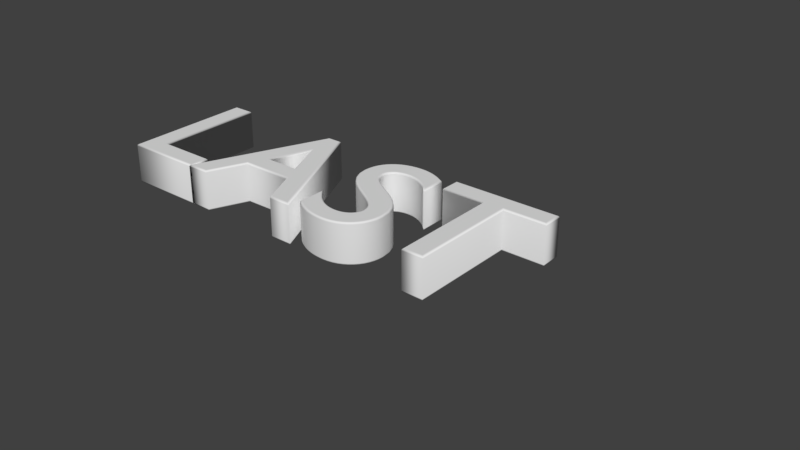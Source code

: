 # Source: last.blend  (saved by Blender 2.78.0; exported with 4.5.12 LTS)
import bpy
from mathutils import Matrix  # noqa: F401  (used for matrix-valued properties, if any)

bpy.ops.wm.read_factory_settings(use_empty=True)
scene = bpy.context.scene
scene.name = 'Scene'

# ---- collections
col_collection_1 = bpy.data.collections.new('Collection 1'); scene.collection.children.link(col_collection_1)

# ---- materials (node trees are filled in below, after node groups)
mat_material_001 = bpy.data.materials.new('Material.001')
mat_material_001.alpha_threshold = 0.0
mat_material_001.use_transparent_shadow = False
mat_material_001.roughness = 0.5

# ---- material node trees

# ---- world
world_world = bpy.data.worlds.new('World'); scene.world = world_world
world_world.color = (0.05088, 0.05088, 0.05088)
world_world.use_sun_shadow = False
world_world.sun_shadow_jitter_overblur = 0.0
world_world.cycles.sampling_method = 'MANUAL'

# ---- curves / text
txt_the = bpy.data.curves.new('The', 'FONT')
txt_the.dimensions = '2D'
txt_the.body = 'LAST'
txt_the.materials.append(mat_material_001)
txt_the.use_path_clamp = True
txt_the.bevel_resolution = 10
txt_the.extrude = 0.1
txt_the.bevel_depth = 0.01

# ---- objects
ob_text = bpy.data.objects.new('Text', txt_the)

# ---- transforms, parenting, visibility, modifiers, constraints
ob_text.location = (0.0, 0.0, 0.0)
ob_text.lineart.crease_threshold = 0.0

# ---- collection membership
col_collection_1.objects.link(ob_text)

# ---- scene / render settings (as saved in the file)
scene.frame_start = 1; scene.frame_end = 250; scene.frame_set(1)
scene.render.engine = 'BLENDER_EEVEE_NEXT'
scene.render.resolution_percentage = 50
scene.render.dither_intensity = 0.0
scene.cycles.use_denoising = False
scene.cycles.samples = 128
scene.cycles.sampling_pattern = 'TABULATED_SOBOL'
scene.cycles.light_sampling_threshold = 0.0
scene.cycles.use_adaptive_sampling = False
scene.cycles.use_light_tree = False
scene.cycles.blur_glossy = 0.0
scene.cycles.sample_clamp_indirect = 0.0
scene.view_settings.view_transform = 'Standard'
bpy.context.view_layer.update()

# ---- added for rendering (the .blend has no active camera and no usable light): camera, sun
cam_auto = bpy.data.cameras.new('AutoCamera')
cam_auto.lens = 50.0
cam_auto.sensor_width = 36.0
cam_auto.clip_end = 1000.0
ob_auto_camera = bpy.data.objects.new('AutoCamera', cam_auto)
scene.collection.objects.link(ob_auto_camera)
ob_auto_camera.location = (4.549, -3.2488, 2.3792)
ob_auto_camera.rotation_euler = (1.09748, -7.21219e-08, 0.694738)
scene.camera = ob_auto_camera
light_auto_sun = bpy.data.lights.new('AutoSun', 'SUN')
light_auto_sun.energy = 3.0
light_auto_sun.angle = 0.0523599
ob_auto_sun = bpy.data.objects.new('AutoSun', light_auto_sun)
scene.collection.objects.link(ob_auto_sun)
ob_auto_sun.rotation_euler = (0.872665, 0.174533, 0.523599)
bpy.context.view_layer.update()
